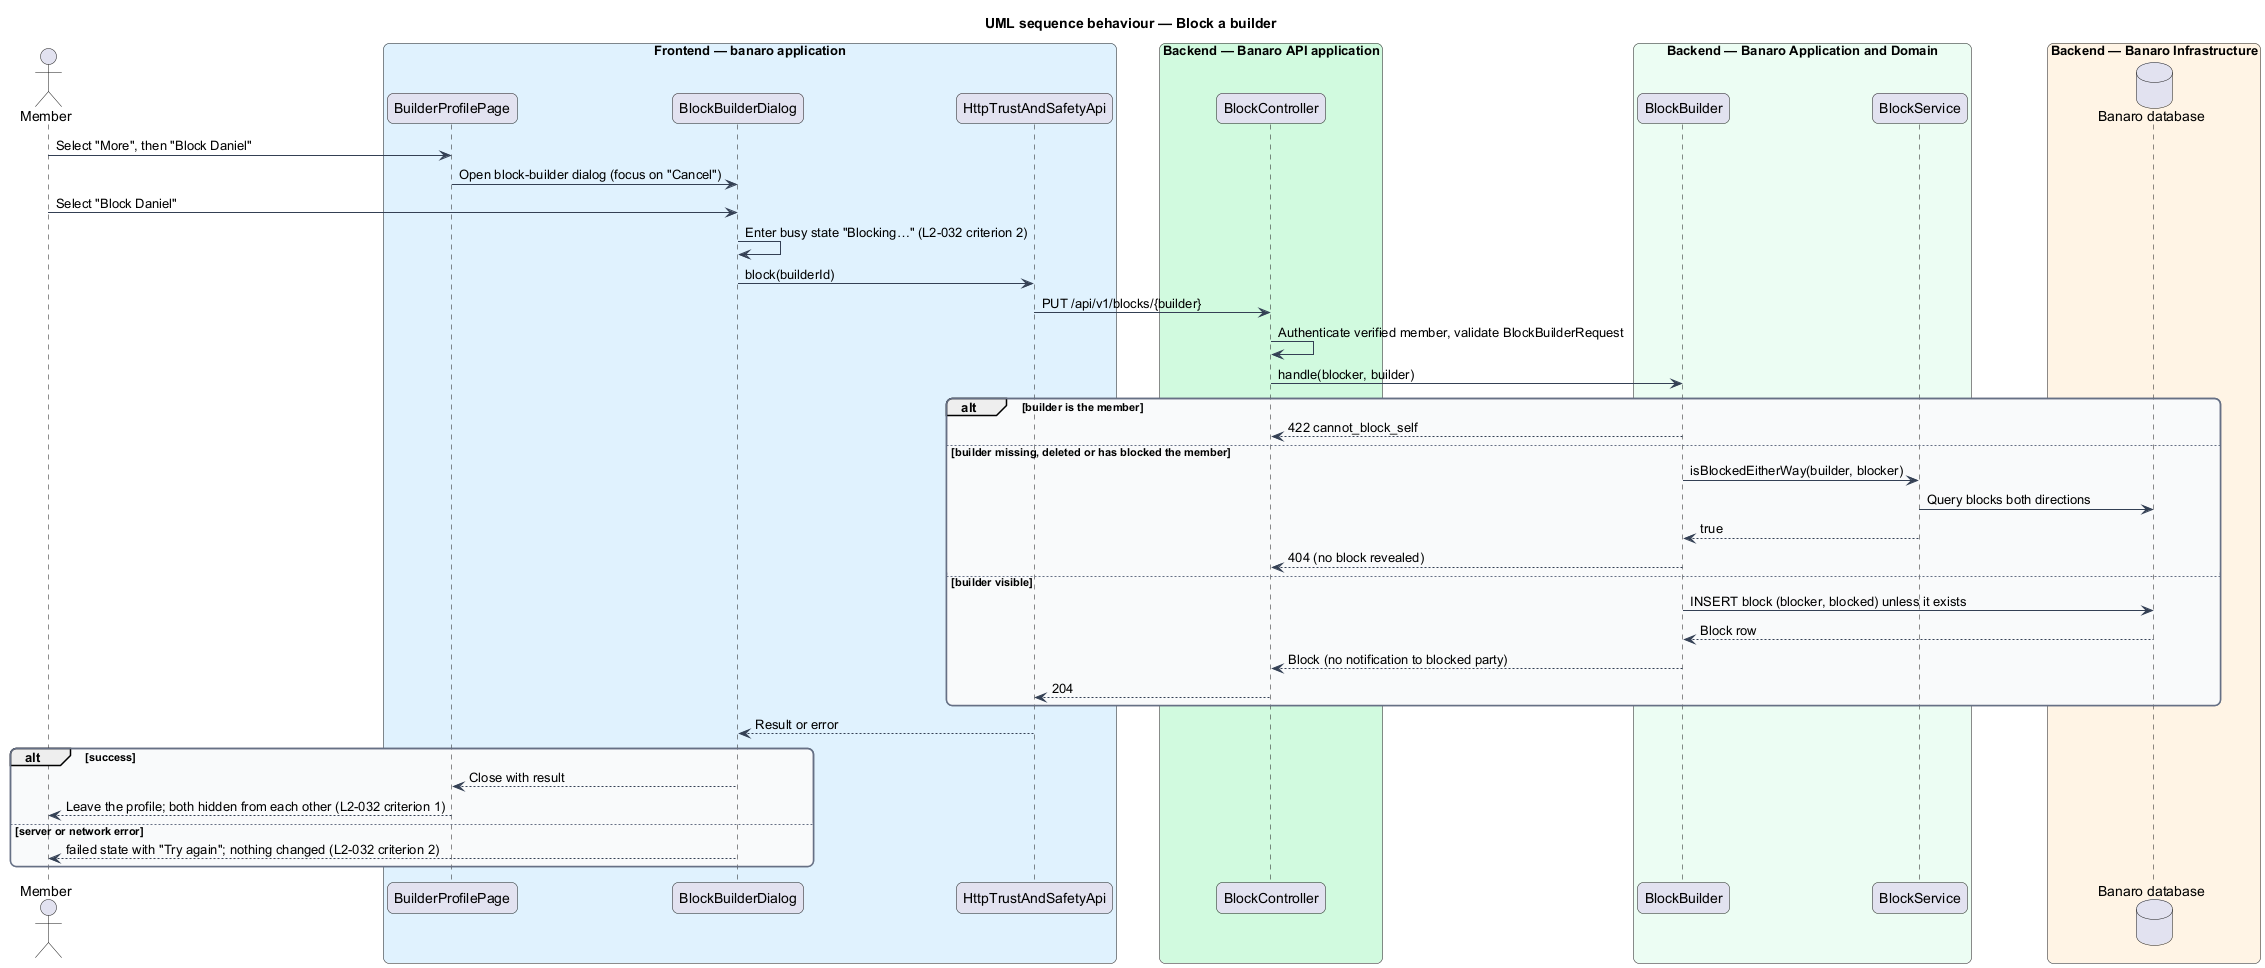

The diagram above was rendered by PlantUML. Its source (embedded in the PNG):
@startuml
title UML sequence behaviour — Block a builder
skinparam backgroundColor #FFFFFF
skinparam shadowing false
skinparam roundcorner 12
skinparam defaultFontName Arial
skinparam ArrowColor #344054
skinparam rectangle {
  BorderColor #344054
  FontColor #101828
}
skinparam package {
  BorderColor #667085
  FontColor #101828
  BackgroundColor #F9FAFB
}
actor "Member" as actor
box "Frontend — banaro application" #E0F2FE
  participant "BuilderProfilePage" as page
  participant "BlockBuilderDialog" as dialog
  participant "HttpTrustAndSafetyApi" as client
end box
box "Backend — Banaro API application" #D1FADF
  participant "BlockController" as controller
end box
box "Backend — Banaro Application and Domain" #ECFDF3
  participant "BlockBuilder" as action
  participant "BlockService" as service
end box
box "Backend — Banaro Infrastructure" #FFF4E5
  database "Banaro database" as db
end box

actor -> page : Select "More", then "Block Daniel"
page -> dialog : Open block-builder dialog (focus on "Cancel")
actor -> dialog : Select "Block Daniel"
dialog -> dialog : Enter busy state "Blocking…" (L2-032 criterion 2)
dialog -> client : block(builderId)
client -> controller : PUT /api/v1/blocks/{builder}
controller -> controller : Authenticate verified member, validate BlockBuilderRequest
controller -> action : handle(blocker, builder)
alt builder is the member
  action --> controller : 422 cannot_block_self
else builder missing, deleted or has blocked the member
  action -> service : isBlockedEitherWay(builder, blocker)
  service -> db : Query blocks both directions
  service --> action : true
  action --> controller : 404 (no block revealed)
else builder visible
  action -> db : INSERT block (blocker, blocked) unless it exists
  db --> action : Block row
  action --> controller : Block (no notification to blocked party)
  controller --> client : 204
end
client --> dialog : Result or error
alt success
  dialog --> page : Close with result
  page --> actor : Leave the profile; both hidden from each other (L2-032 criterion 1)
else server or network error
  dialog --> actor : failed state with "Try again"; nothing changed (L2-032 criterion 2)
end
@enduml